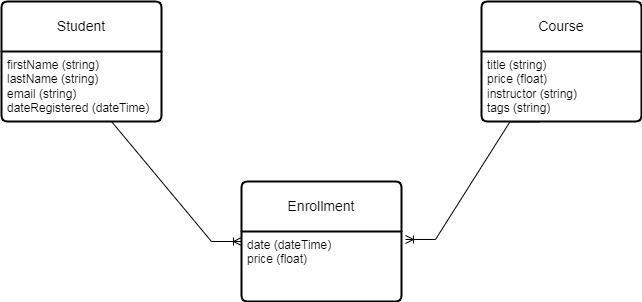

The diagram above was exported from draw.io. Its source (the exported page's mxGraphModel, read from the mxfile embedded in the PNG):
<mxGraphModel dx="1050" dy="530" grid="1" gridSize="10" guides="1" tooltips="1" connect="1" arrows="1" fold="1" page="1" pageScale="1" pageWidth="827" pageHeight="1169" math="0" shadow="0">
  <root>
    <mxCell id="0" />
    <mxCell id="1" parent="0" />
    <mxCell id="PUucSjbT_JeyXXuD1XuV-5" value="Course" style="swimlane;childLayout=stackLayout;horizontal=1;startSize=50;horizontalStack=0;rounded=1;fontSize=14;fontStyle=0;strokeWidth=2;resizeParent=0;resizeLast=1;shadow=0;dashed=0;align=center;arcSize=4;whiteSpace=wrap;html=1;" vertex="1" parent="1">
      <mxGeometry x="550" y="40" width="160" height="120" as="geometry" />
    </mxCell>
    <mxCell id="PUucSjbT_JeyXXuD1XuV-6" value="title (string)&lt;div&gt;price (float)&lt;/div&gt;&lt;div&gt;instructor (string)&lt;/div&gt;&lt;div&gt;tags (string)&lt;/div&gt;" style="align=left;strokeColor=none;fillColor=none;spacingLeft=4;fontSize=12;verticalAlign=top;resizable=0;rotatable=0;part=1;html=1;" vertex="1" parent="PUucSjbT_JeyXXuD1XuV-5">
      <mxGeometry y="50" width="160" height="70" as="geometry" />
    </mxCell>
    <mxCell id="PUucSjbT_JeyXXuD1XuV-7" value="Student" style="swimlane;childLayout=stackLayout;horizontal=1;startSize=50;horizontalStack=0;rounded=1;fontSize=14;fontStyle=0;strokeWidth=2;resizeParent=0;resizeLast=1;shadow=0;dashed=0;align=center;arcSize=4;whiteSpace=wrap;html=1;" vertex="1" parent="1">
      <mxGeometry x="70" y="40" width="160" height="120" as="geometry" />
    </mxCell>
    <mxCell id="PUucSjbT_JeyXXuD1XuV-8" value="firstName (string)&lt;div&gt;lastName (string)&lt;/div&gt;&lt;div&gt;email (string)&lt;/div&gt;&lt;div&gt;dateRegistered (dateTime)&lt;/div&gt;" style="align=left;strokeColor=none;fillColor=none;spacingLeft=4;fontSize=12;verticalAlign=top;resizable=0;rotatable=0;part=1;html=1;" vertex="1" parent="PUucSjbT_JeyXXuD1XuV-7">
      <mxGeometry y="50" width="160" height="70" as="geometry" />
    </mxCell>
    <mxCell id="PUucSjbT_JeyXXuD1XuV-11" value="Enrollment" style="swimlane;childLayout=stackLayout;horizontal=1;startSize=50;horizontalStack=0;rounded=1;fontSize=14;fontStyle=0;strokeWidth=2;resizeParent=0;resizeLast=1;shadow=0;dashed=0;align=center;arcSize=4;whiteSpace=wrap;html=1;" vertex="1" parent="1">
      <mxGeometry x="310" y="220" width="160" height="120" as="geometry" />
    </mxCell>
    <mxCell id="PUucSjbT_JeyXXuD1XuV-12" value="date (dateTime)&lt;div&gt;price (float)&lt;/div&gt;" style="align=left;strokeColor=none;fillColor=none;spacingLeft=4;fontSize=12;verticalAlign=top;resizable=0;rotatable=0;part=1;html=1;" vertex="1" parent="PUucSjbT_JeyXXuD1XuV-11">
      <mxGeometry y="50" width="160" height="70" as="geometry" />
    </mxCell>
    <mxCell id="PUucSjbT_JeyXXuD1XuV-13" value="" style="edgeStyle=entityRelationEdgeStyle;fontSize=12;html=1;endArrow=ERoneToMany;rounded=0;exitX=0.365;exitY=1.006;exitDx=0;exitDy=0;exitPerimeter=0;entryX=1.025;entryY=0.114;entryDx=0;entryDy=0;entryPerimeter=0;" edge="1" parent="1" source="PUucSjbT_JeyXXuD1XuV-6" target="PUucSjbT_JeyXXuD1XuV-12">
      <mxGeometry width="100" height="100" relative="1" as="geometry">
        <mxPoint x="530" y="330" as="sourcePoint" />
        <mxPoint x="630" y="230" as="targetPoint" />
      </mxGeometry>
    </mxCell>
    <mxCell id="PUucSjbT_JeyXXuD1XuV-14" value="" style="edgeStyle=entityRelationEdgeStyle;fontSize=12;html=1;endArrow=ERoneToMany;rounded=0;entryX=0;entryY=0.5;entryDx=0;entryDy=0;exitX=0.5;exitY=1;exitDx=0;exitDy=0;" edge="1" parent="1" source="PUucSjbT_JeyXXuD1XuV-8" target="PUucSjbT_JeyXXuD1XuV-11">
      <mxGeometry width="100" height="100" relative="1" as="geometry">
        <mxPoint x="70" y="320" as="sourcePoint" />
        <mxPoint x="170" y="220" as="targetPoint" />
      </mxGeometry>
    </mxCell>
  </root>
</mxGraphModel>